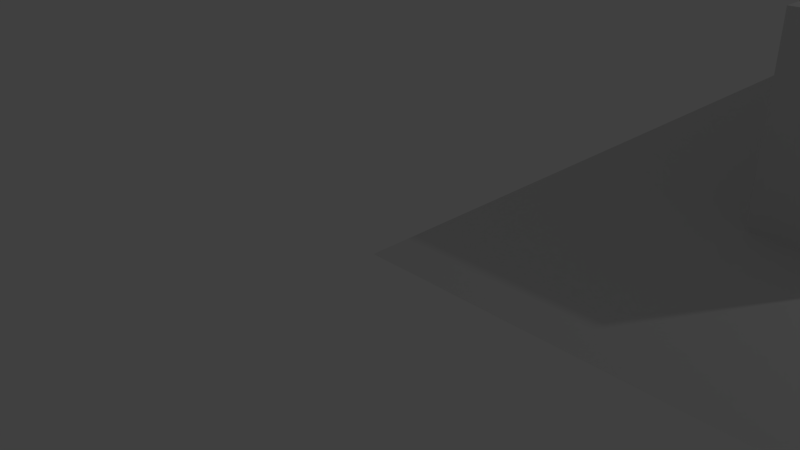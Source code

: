 # Source: MySecondLevel.blend  (saved by Blender 2.73.0; exported with 4.5.12 LTS)
import bpy
from mathutils import Matrix  # noqa: F401  (used for matrix-valued properties, if any)

bpy.ops.wm.read_factory_settings(use_empty=True)
scene = bpy.context.scene
scene.name = 'Scene'

# ---- collections
col_collection_1 = bpy.data.collections.new('Collection 1'); scene.collection.children.link(col_collection_1)

# ---- world
world_world = bpy.data.worlds.new('World'); scene.world = world_world
world_world.color = (0.05088, 0.05088, 0.05088)
world_world.use_sun_shadow = False
world_world.sun_shadow_jitter_overblur = 0.0
world_world.cycles.sampling_method = 'MANUAL'
world_world.cycles.sample_map_resolution = 256

# ---- cameras
cam_camera = bpy.data.cameras.new('Camera')
cam_camera.clip_end = 100.0
cam_camera.lens = 35.0
cam_camera.sensor_width = 32.0
cam_camera.sensor_height = 18.0
cam_camera.ortho_scale = 7.314
cam_camera.dof.focus_distance = 0.0
cam_camera.dof.aperture_fstop = 128.0

# ---- lights
light_lamp = bpy.data.lights.new('Lamp', 'POINT')
light_lamp.transmission_factor = 0.0
light_lamp.cutoff_distance = 30.0
light_lamp.energy = 100.0
light_lamp.shadow_buffer_clip_start = 1.001
light_lamp.shadow_soft_size = 0.1
light_lamp.shadow_maximum_resolution = 0.006
light_lamp.use_absolute_resolution = True
light_lamp.cycles.use_multiple_importance_sampling = False

# ---- meshes
me_levelgeometrymesh_001 = bpy.data.meshes.new('LevelGeometryMesh.001')
me_levelgeometrymesh_001.from_pydata([(0.0, 0.0, 0.0), (20.0, 0.0, 0.0), (20.0, 20.0, 0.0), (0.0, 20.0, 0.0), (0.0, 0.0, 0.0), (0.0, 1.0, 0.0), (0.0, 2.0, 0.0), (0.0, 3.0, 0.0), (0.0, 4.0, 0.0), (0.0, 5.0, 0.0), (0.0, 6.0, 0.0), (0.0, 7.0, 0.0), (0.0, 8.0, 0.0), (0.0, 9.0, 0.0), (0.0, 10.0, 0.0), (0.0, 11.0, 0.0), (0.0, 12.0, 0.0), (0.0, 13.0, 0.0), (0.0, 14.0, 0.0), (0.0, 15.0, 0.0), (0.0, 16.0, 0.0), (0.0, 17.0, 0.0), (0.0, 18.0, 0.0), (0.0, 19.0, 0.0), (0.0, 20.0, 0.0), (1.0, 0.0, 0.0), (1.0, 1.0, 0.0), (1.0, 2.0, 0.0), (1.0, 3.0, 0.0), (1.0, 4.0, 0.0), (1.0, 5.0, 0.0), (1.0, 6.0, 0.0), (1.0, 7.0, 0.0), (1.0, 8.0, 0.0), (1.0, 9.0, 0.0), (1.0, 10.0, 0.0), (1.0, 11.0, 0.0), (1.0, 12.0, 0.0), (1.0, 13.0, 0.0), (1.0, 14.0, 0.0), (1.0, 15.0, 0.0), (1.0, 16.0, 0.0), (1.0, 17.0, 0.0), (1.0, 18.0, 0.0), (1.0, 19.0, 0.0), (1.0, 20.0, 0.0), (2.0, 0.0, 0.0), (2.0, 1.0, 0.0), (2.0, 2.0, 0.0), (2.0, 3.0, 0.0), (2.0, 4.0, 0.0), (2.0, 5.0, 0.0), (2.0, 6.0, 0.0), (2.0, 7.0, 0.0), (2.0, 8.0, 0.0), (2.0, 9.0, 0.0), (2.0, 10.0, 0.0), (2.0, 11.0, 0.0), (2.0, 12.0, 0.0), (2.0, 13.0, 0.0), (2.0, 14.0, 0.0), (2.0, 15.0, 0.0), (2.0, 16.0, 0.0), (2.0, 17.0, 0.0), (2.0, 18.0, 0.0), (2.0, 19.0, 0.0), (2.0, 20.0, 0.0), (3.0, 0.0, 0.0), (3.0, 1.0, 0.0), (3.0, 2.0, 0.0), (3.0, 3.0, 0.0), (3.0, 4.0, 0.0), (3.0, 5.0, 0.0), (3.0, 6.0, 0.0), (3.0, 7.0, 0.0), (3.0, 8.0, 0.0), (3.0, 9.0, 0.0), (3.0, 10.0, 0.0), (3.0, 11.0, 0.0), (3.0, 12.0, 0.0), (3.0, 13.0, 0.0), (3.0, 14.0, 0.0), (3.0, 15.0, 0.0), (3.0, 16.0, 0.0), (3.0, 17.0, 0.0), (3.0, 18.0, 0.0), (3.0, 19.0, 0.0), (3.0, 20.0, 0.0), (4.0, 0.0, 0.0), (4.0, 1.0, 0.0), (4.0, 2.0, 0.0), (4.0, 3.0, 0.0), (4.0, 4.0, 0.0), (4.0, 5.0, 0.0), (4.0, 6.0, 0.0), (4.0, 7.0, 0.0), (4.0, 8.0, 0.0), (4.0, 9.0, 0.0), (4.0, 10.0, 0.0), (4.0, 11.0, 0.0), (4.0, 12.0, 0.0), (4.0, 13.0, 0.0), (4.0, 14.0, 0.0), (4.0, 15.0, 0.0), (4.0, 16.0, 0.0), (4.0, 17.0, 0.0), (4.0, 18.0, 0.0), (4.0, 19.0, 0.0), (4.0, 20.0, 0.0), (5.0, 0.0, 0.0), (5.0, 1.0, 0.0), (5.0, 2.0, 0.0), (5.0, 3.0, 0.0), (5.0, 4.0, 0.0), (5.0, 5.0, 0.0), (5.0, 6.0, 0.0), (5.0, 7.0, 0.0), (5.0, 8.0, 0.0), (5.0, 9.0, 0.0), (5.0, 10.0, 0.0), (5.0, 11.0, 0.0), (5.0, 12.0, 0.0), (5.0, 13.0, 0.0), (5.0, 14.0, 0.0), (5.0, 15.0, 0.0), (5.0, 16.0, 0.0), (5.0, 17.0, 0.0), (5.0, 18.0, 0.0), (5.0, 19.0, 0.0), (5.0, 20.0, 0.0), (6.0, 0.0, 0.0), (6.0, 1.0, 0.0), (6.0, 2.0, 0.0), (6.0, 3.0, 0.0), (6.0, 4.0, 0.0), (6.0, 5.0, 0.0), (6.0, 6.0, 0.0), (6.0, 7.0, 0.0), (6.0, 8.0, 0.0), (6.0, 9.0, 0.0), (6.0, 10.0, 0.0), (6.0, 11.0, 0.0), (6.0, 12.0, 0.0), (6.0, 13.0, 0.0), (6.0, 14.0, 0.0), (6.0, 15.0, 0.0), (6.0, 16.0, 0.0), (6.0, 17.0, 0.0), (6.0, 18.0, 0.0), (6.0, 19.0, 0.0), (6.0, 20.0, 0.0), (7.0, 0.0, 0.0), (7.0, 1.0, 0.0), (7.0, 2.0, 0.0), (7.0, 3.0, 0.0), (7.0, 4.0, 0.0), (7.0, 5.0, 0.0), (7.0, 6.0, 0.0), (7.0, 7.0, 0.0), (7.0, 8.0, 0.0), (7.0, 9.0, 0.0), (7.0, 10.0, 0.0), (7.0, 11.0, 0.0), (7.0, 12.0, 0.0), (7.0, 13.0, 0.0), (7.0, 14.0, 0.0), (7.0, 15.0, 0.0), (7.0, 16.0, 0.0), (7.0, 17.0, 0.0), (7.0, 18.0, 0.0), (7.0, 19.0, 0.0), (7.0, 20.0, 0.0), (8.0, 0.0, 0.0), (8.0, 1.0, 0.0), (8.0, 2.0, 0.0), (8.0, 3.0, 0.0), (8.0, 4.0, 0.0), (8.0, 5.0, 0.0), (8.0, 6.0, 0.0), (8.0, 7.0, 0.0), (8.0, 8.0, 0.0), (8.0, 9.0, 0.0), (8.0, 10.0, 0.0), (8.0, 11.0, 0.0), (8.0, 12.0, 0.0), (8.0, 13.0, 0.0), (8.0, 14.0, 0.0), (8.0, 15.0, 0.0), (8.0, 16.0, 0.0), (8.0, 17.0, 0.0), (8.0, 18.0, 0.0), (8.0, 19.0, 0.0), (8.0, 20.0, 0.0), (9.0, 0.0, 0.0), (9.0, 1.0, 0.0), (9.0, 2.0, 0.0), (9.0, 3.0, 0.0), (9.0, 4.0, 0.0), (9.0, 5.0, 0.0), (9.0, 6.0, 0.0), (9.0, 7.0, 0.0), (9.0, 8.0, 0.0), (9.0, 9.0, 0.0), (9.0, 10.0, 0.0), (9.0, 11.0, 0.0), (9.0, 12.0, 0.0), (9.0, 13.0, 0.0), (9.0, 14.0, 0.0), (9.0, 15.0, 0.0), (9.0, 16.0, 0.0), (9.0, 17.0, 0.0), (9.0, 18.0, 0.0), (9.0, 19.0, 0.0), (9.0, 20.0, 0.0), (10.0, 0.0, 0.0), (10.0, 1.0, 0.0), (10.0, 2.0, 0.0), (10.0, 3.0, 0.0), (10.0, 4.0, 0.0), (10.0, 5.0, 0.0), (10.0, 6.0, 0.0), (10.0, 7.0, 0.0), (10.0, 8.0, 0.0), (10.0, 9.0, 0.0), (10.0, 10.0, 0.0), (10.0, 11.0, 0.0), (10.0, 12.0, 0.0), (10.0, 13.0, 0.0), (10.0, 14.0, 0.0), (10.0, 15.0, 0.0), (10.0, 16.0, 0.0), (10.0, 17.0, 0.0), (10.0, 18.0, 0.0), (10.0, 19.0, 0.0), (10.0, 20.0, 0.0), (11.0, 0.0, 0.0), (11.0, 1.0, 0.0), (11.0, 2.0, 0.0), (11.0, 3.0, 0.0), (11.0, 4.0, 0.0), (11.0, 5.0, 0.0), (11.0, 6.0, 0.0), (11.0, 7.0, 0.0), (11.0, 8.0, 0.0), (11.0, 9.0, 0.0), (11.0, 10.0, 0.0), (11.0, 11.0, 0.0), (11.0, 12.0, 0.0), (11.0, 13.0, 0.0), (11.0, 14.0, 0.0), (11.0, 15.0, 0.0), (11.0, 16.0, 0.0), (11.0, 17.0, 0.0), (11.0, 18.0, 0.0), (11.0, 19.0, 0.0), (11.0, 20.0, 0.0), (12.0, 0.0, 0.0), (12.0, 1.0, 0.0), (12.0, 2.0, 0.0), (12.0, 3.0, 0.0), (12.0, 4.0, 0.0), (12.0, 5.0, 0.0), (12.0, 6.0, 0.0), (12.0, 7.0, 0.0), (12.0, 8.0, 0.0), (12.0, 9.0, 0.0), (12.0, 10.0, 0.0), (12.0, 11.0, 0.0), (12.0, 12.0, 0.0), (12.0, 13.0, 0.0), (12.0, 14.0, 0.0), (12.0, 15.0, 0.0), (12.0, 16.0, 0.0), (12.0, 17.0, 0.0), (12.0, 18.0, 0.0), (12.0, 19.0, 0.0), (12.0, 20.0, 0.0), (13.0, 0.0, 0.0), (13.0, 1.0, 0.0), (13.0, 2.0, 0.0), (13.0, 3.0, 0.0), (13.0, 4.0, 0.0), (13.0, 5.0, 0.0), (13.0, 6.0, 0.0), (13.0, 7.0, 0.0), (13.0, 8.0, 0.0), (13.0, 9.0, 0.0), (13.0, 10.0, 0.0), (13.0, 11.0, 0.0), (13.0, 12.0, 0.0), (13.0, 13.0, 0.0), (13.0, 14.0, 0.0), (13.0, 15.0, 0.0), (13.0, 16.0, 0.0), (13.0, 17.0, 0.0), (13.0, 18.0, 0.0), (13.0, 19.0, 0.0), (13.0, 20.0, 0.0), (14.0, 0.0, 0.0), (14.0, 1.0, 0.0), (14.0, 2.0, 0.0), (14.0, 3.0, 0.0), (14.0, 4.0, 0.0), (14.0, 5.0, 0.0), (14.0, 6.0, 0.0), (14.0, 7.0, 0.0), (14.0, 8.0, 0.0), (14.0, 9.0, 0.0), (14.0, 10.0, 0.0), (14.0, 11.0, 0.0), (14.0, 12.0, 0.0), (14.0, 13.0, 0.0), (14.0, 14.0, 0.0), (14.0, 15.0, 0.0), (14.0, 16.0, 0.0), (14.0, 17.0, 0.0), (14.0, 18.0, 0.0), (14.0, 19.0, 0.0), (14.0, 20.0, 0.0), (15.0, 0.0, 0.0), (15.0, 1.0, 0.0), (15.0, 2.0, 0.0), (15.0, 3.0, 0.0), (15.0, 4.0, 0.0), (15.0, 5.0, 0.0), (15.0, 6.0, 0.0), (15.0, 7.0, 0.0), (15.0, 8.0, 0.0), (15.0, 9.0, 0.0), (15.0, 10.0, 0.0), (15.0, 11.0, 0.0), (15.0, 12.0, 0.0), (15.0, 13.0, 0.0), (15.0, 14.0, 0.0), (15.0, 15.0, 0.0), (15.0, 16.0, 0.0), (15.0, 17.0, 0.0), (15.0, 18.0, 0.0), (15.0, 19.0, 0.0), (15.0, 20.0, 0.0), (16.0, 0.0, 0.0), (16.0, 1.0, 0.0), (16.0, 2.0, 0.0), (16.0, 3.0, 0.0), (16.0, 4.0, 0.0), (16.0, 5.0, 0.0), (16.0, 6.0, 0.0), (16.0, 7.0, 0.0), (16.0, 8.0, 0.0), (16.0, 9.0, 0.0), (16.0, 10.0, 0.0), (16.0, 11.0, 0.0), (16.0, 12.0, 0.0), (16.0, 13.0, 0.0), (16.0, 14.0, 0.0), (16.0, 15.0, 0.0), (16.0, 16.0, 0.0), (16.0, 17.0, 0.0), (16.0, 18.0, 0.0), (16.0, 19.0, 0.0), (16.0, 20.0, 0.0), (17.0, 0.0, 0.0), (17.0, 1.0, 0.0), (17.0, 2.0, 0.0), (17.0, 3.0, 0.0), (17.0, 4.0, 0.0), (17.0, 5.0, 0.0), (17.0, 7.0, 0.0), (17.0, 8.0, 0.0), (17.0, 9.0, 0.0), (17.0, 10.0, 0.0), (17.0, 11.0, 0.0), (17.0, 12.0, 0.0), (17.0, 13.0, 0.0), (17.0, 15.0, 0.0), (17.0, 16.0, 0.0), (17.0, 17.0, 0.0), (17.0, 18.0, 0.0), (17.0, 19.0, 0.0), (17.0, 20.0, 0.0), (18.0, 0.0, 0.0), (18.0, 1.0, 0.0), (18.0, 2.0, 0.0), (18.0, 3.0, 0.0), (18.0, 4.0, 0.0), (18.0, 5.0, 0.0), (18.0, 6.0, 0.0), (18.0, 8.0, 0.0), (18.0, 9.0, 0.0), (18.0, 10.0, 0.0), (18.0, 11.0, 0.0), (18.0, 12.0, 0.0), (18.0, 14.0, 0.0), (18.0, 15.0, 0.0), (18.0, 16.0, 0.0), (18.0, 17.0, 0.0), (18.0, 18.0, 0.0), (18.0, 19.0, 0.0), (18.0, 20.0, 0.0), (19.0, 0.0, 0.0), (19.0, 1.0, 0.0), (19.0, 2.0, 0.0), (19.0, 3.0, 0.0), (19.0, 4.0, 0.0), (19.0, 5.0, 0.0), (19.0, 6.0, 0.0), (19.0, 7.0, 0.0), (19.0, 8.0, 0.0), (19.0, 9.0, 0.0), (19.0, 10.0, 0.0), (19.0, 11.0, 0.0), (19.0, 12.0, 0.0), (19.0, 13.0, 0.0), (19.0, 14.0, 0.0), (19.0, 15.0, 0.0), (19.0, 16.0, 0.0), (19.0, 17.0, 0.0), (19.0, 18.0, 0.0), (19.0, 19.0, 0.0), (19.0, 20.0, 0.0), (20.0, 0.0, 0.0), (20.0, 1.0, 0.0), (20.0, 2.0, 0.0), (20.0, 3.0, 0.0), (20.0, 4.0, 0.0), (20.0, 5.0, 0.0), (20.0, 6.0, 0.0), (20.0, 7.0, 0.0), (20.0, 8.0, 0.0), (20.0, 9.0, 0.0), (20.0, 10.0, 0.0), (20.0, 11.0, 0.0), (20.0, 12.0, 0.0), (20.0, 13.0, 0.0), (20.0, 14.0, 0.0), (20.0, 15.0, 0.0), (20.0, 16.0, 0.0), (20.0, 17.0, 0.0), (20.0, 18.0, 0.0), (20.0, 19.0, 0.0), (20.0, 20.0, 0.0), (3.0, 4.0, 3.0), (3.0, 16.0, 3.0), (5.0, 4.0, 3.0), (5.0, 16.0, 3.0), (9.0, 6.0, 3.0), (9.0, 14.0, 3.0), (13.0, 6.0, 3.0), (13.0, 14.0, 3.0)], [], [(0, 1, 2, 3), (444, 442, 441, 443), (113, 125, 444, 443), (71, 113, 443, 441), (83, 71, 441, 442), (125, 83, 442, 444), (448, 446, 445, 447), (283, 291, 448, 447), (199, 283, 447, 445), (207, 199, 445, 446), (291, 207, 446, 448)])
_uv = me_levelgeometrymesh_001.uv_layers.new(name='UVMap')
_uv.uv.foreach_set('vector', [0.0001613, 0.0001614, 0.6581, 0.0001613, 0.6581, 0.6581, 0.0001615, 0.6581, 0.381, 0.755, 0.3751, 0.7934, 0.1995, 0.7747, 0.2054, 0.7363, 0.0001613, 0.6584, 0.5494, 0.6584, 0.381, 0.755, 0.2054, 0.7363, 0.03111, 0.8712, 0.0001613, 0.6584, 0.2054, 0.7363, 0.1995, 0.7747, 0.5804, 0.8712, 0.03111, 0.8712, 0.1995, 0.7747, 0.3751, 0.7934, 0.5494, 0.6584, 0.5804, 0.8712, 0.3751, 0.7934, 0.381, 0.755, 0.7683, 0.1289, 0.846, 0.1445, 0.831, 0.2787, 0.7533, 0.2631, 0.6584, 0.4074, 0.6584, 0.008967, 0.7683, 0.1289, 0.7533, 0.2631, 0.9409, 0.3986, 0.6584, 0.4074, 0.7533, 0.2631, 0.831, 0.2787, 0.9409, 0.0001613, 0.9409, 0.3986, 0.831, 0.2787, 0.846, 0.1445, 0.6584, 0.008967, 0.9409, 0.0001613, 0.846, 0.1445, 0.7683, 0.1289])
me_levelgeometrymesh_001.use_remesh_preserve_volume = False
me_levelgeometrymesh_001.use_remesh_preserve_attributes = False
me_levelgeometrymesh_001.use_mirror_vertex_groups = False
me_levelgeometrymesh_001.update()

# ---- objects
ob_node3 = bpy.data.objects.new('node3', None)
ob_node2 = bpy.data.objects.new('node2', None)
ob_node1 = bpy.data.objects.new('node1', None)
ob_node0 = bpy.data.objects.new('node0', None)
ob_levelgeometry = bpy.data.objects.new('LevelGeometry', me_levelgeometrymesh_001)
ob_lamp = bpy.data.objects.new('Lamp', light_lamp)
ob_camera = bpy.data.objects.new('Camera', cam_camera)

# ---- transforms, parenting, visibility, modifiers, constraints
ob_node3.location = (16.0, 16.0, 0.0)
ob_node3.empty_image_offset = (0.0, 0.0)
ob_node3.lineart.crease_threshold = 0.0
ob_node2.location = (16.0, 6.0, 0.0)
ob_node2.empty_image_offset = (0.0, 0.0)
ob_node2.lineart.crease_threshold = 0.0
ob_node1.location = (7.0, 16.0, 0.0)
ob_node1.empty_image_offset = (0.0, 0.0)
ob_node1.lineart.crease_threshold = 0.0
ob_node0.location = (7.0, 6.0, 0.0)
ob_node0.empty_image_offset = (0.0, 0.0)
ob_node0.lineart.crease_threshold = 0.0
ob_levelgeometry.location = (0.0, 0.0, 0.0)
ob_levelgeometry.show_name = True
ob_levelgeometry.lineart.crease_threshold = 0.0
ob_lamp.location = (7.762, 8.619, 7.162)
ob_lamp.rotation_euler = (0.6503, 0.05522, 1.866)
ob_lamp.lock_rotations_4d = False
ob_lamp.empty_display_type = 'ARROWS'
ob_lamp.color = (0.0, 0.0, 0.0, 0.0)
ob_lamp.lineart.crease_threshold = 0.0
ob_camera.location = (7.481, -6.508, 5.344)
ob_camera.rotation_euler = (1.109, 0.01082, 0.8149)
ob_camera.lock_rotations_4d = False
ob_camera.empty_display_type = 'ARROWS'
ob_camera.color = (0.0, 0.0, 0.0, 0.0)
ob_camera.display_type = 'WIRE'
ob_camera.lineart.crease_threshold = 0.0

# ---- collection membership
col_collection_1.objects.link(ob_node3)
col_collection_1.objects.link(ob_node2)
col_collection_1.objects.link(ob_node1)
col_collection_1.objects.link(ob_node0)
col_collection_1.objects.link(ob_levelgeometry)
col_collection_1.objects.link(ob_lamp)
col_collection_1.objects.link(ob_camera)

# ---- scene / render settings (as saved in the file)
scene.camera = ob_camera
scene.frame_start = 1; scene.frame_end = 250; scene.frame_set(1)
scene.render.engine = 'BLENDER_EEVEE_NEXT'
scene.render.resolution_percentage = 50
scene.render.dither_intensity = 0.0
scene.cycles.use_denoising = False
scene.cycles.samples = 10
scene.cycles.sampling_pattern = 'TABULATED_SOBOL'
scene.cycles.light_sampling_threshold = 0.0
scene.cycles.use_adaptive_sampling = False
scene.cycles.use_light_tree = False
scene.cycles.blur_glossy = 0.0
scene.cycles.pixel_filter_type = 'GAUSSIAN'
scene.cycles.sample_clamp_indirect = 0.0
scene.view_settings.view_transform = 'Standard'
bpy.context.view_layer.update()
